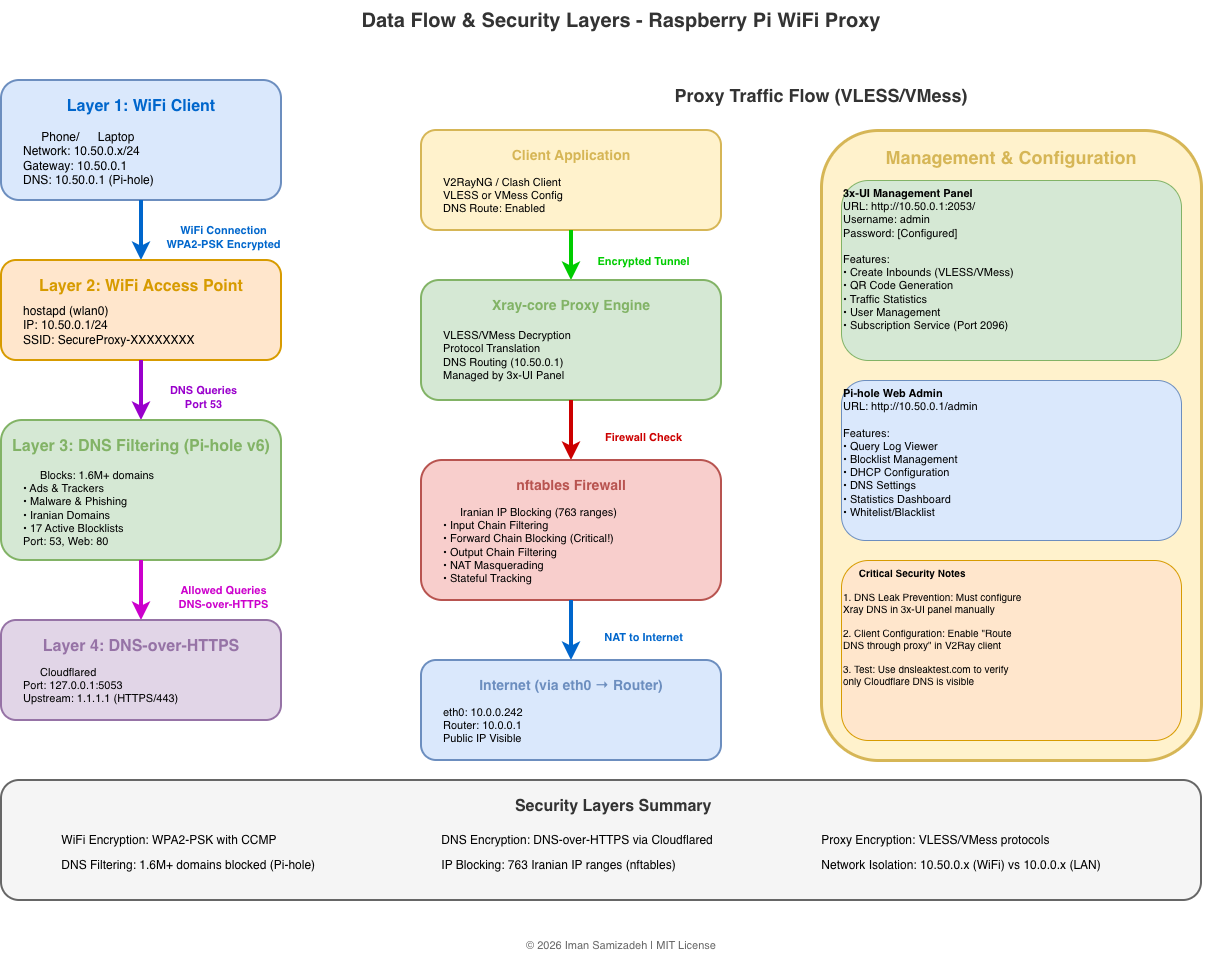

The diagram above was exported from draw.io. Its source (the exported page's mxGraphModel, read from the mxfile embedded in the PNG):
<mxGraphModel dx="1284" dy="876" grid="1" gridSize="10" guides="1" tooltips="1" connect="1" arrows="1" fold="1" page="1" pageScale="1" pageWidth="1400" pageHeight="1000" math="0" shadow="0">
  <root>
    <mxCell id="0" />
    <mxCell id="1" parent="0" />
    <mxCell id="title" parent="1" style="text;html=1;strokeColor=none;fillColor=none;align=center;verticalAlign=middle;whiteSpace=wrap;rounded=0;fontSize=20;fontStyle=1;fontColor=#333333;" value="Data Flow &amp; Security Layers - Raspberry Pi WiFi Proxy" vertex="1">
      <mxGeometry height="40" width="700" x="350" y="20" as="geometry" />
    </mxCell>
    <mxCell id="subtitle" parent="1" style="text;html=1;strokeColor=none;fillColor=none;align=center;verticalAlign=middle;whiteSpace=wrap;rounded=0;fontSize=11;fontColor=#666666;" value="© 2026 Iman Samizadeh | MIT License" vertex="1">
      <mxGeometry height="30" width="700" x="350" y="950" as="geometry" />
    </mxCell>
    <mxCell id="layer1-box" parent="1" style="rounded=1;whiteSpace=wrap;html=1;fillColor=#dae8fc;strokeColor=#6c8ebf;strokeWidth=2;" value="" vertex="1">
      <mxGeometry height="120" width="280" x="80" y="100" as="geometry" />
    </mxCell>
    <mxCell id="layer1-title" parent="1" style="text;html=1;strokeColor=none;fillColor=none;align=center;verticalAlign=top;whiteSpace=wrap;rounded=0;fontSize=16;fontStyle=1;fontColor=#0066CC;" value="Layer 1: WiFi Client" vertex="1">
      <mxGeometry height="30" width="260" x="90" y="110" as="geometry" />
    </mxCell>
    <mxCell id="layer1-content" parent="1" style="text;html=1;strokeColor=none;fillColor=none;align=left;verticalAlign=middle;whiteSpace=wrap;rounded=0;fontSize=12;" value="📱 Phone/💻 Laptop&lt;br&gt;Network: 10.50.0.x/24&lt;br&gt;Gateway: 10.50.0.1&lt;br&gt;DNS: 10.50.0.1 (Pi-hole)" vertex="1">
      <mxGeometry height="65" width="240" x="100" y="145" as="geometry" />
    </mxCell>
    <mxCell id="arrow1-2" edge="1" parent="1" style="endArrow=classic;html=1;strokeWidth=4;strokeColor=#0066CC;" value="">
      <mxGeometry height="50" relative="1" width="50" as="geometry">
        <mxPoint x="220" y="220" as="sourcePoint" />
        <mxPoint x="220" y="280" as="targetPoint" />
      </mxGeometry>
    </mxCell>
    <mxCell id="arrow1-2-label" connectable="0" parent="arrow1-2" style="edgeLabel;html=1;align=center;verticalAlign=middle;resizable=0;points=[];fontSize=11;fontStyle=1;fontColor=#0066CC;" value="WiFi Connection&lt;br&gt;WPA2-PSK Encrypted" vertex="1">
      <mxGeometry relative="1" x="0.2" y="1" as="geometry">
        <mxPoint x="80" as="offset" />
      </mxGeometry>
    </mxCell>
    <mxCell id="layer2-box" parent="1" style="rounded=1;whiteSpace=wrap;html=1;fillColor=#ffe6cc;strokeColor=#d79b00;strokeWidth=2;" value="" vertex="1">
      <mxGeometry height="100" width="280" x="80" y="280" as="geometry" />
    </mxCell>
    <mxCell id="layer2-title" parent="1" style="text;html=1;strokeColor=none;fillColor=none;align=center;verticalAlign=top;whiteSpace=wrap;rounded=0;fontSize=16;fontStyle=1;fontColor=#d79b00;" value="Layer 2: WiFi Access Point" vertex="1">
      <mxGeometry height="30" width="260" x="90" y="290" as="geometry" />
    </mxCell>
    <mxCell id="layer2-content" parent="1" style="text;html=1;strokeColor=none;fillColor=none;align=left;verticalAlign=middle;whiteSpace=wrap;rounded=0;fontSize=12;" value="hostapd (wlan0)&lt;br&gt;IP: 10.50.0.1/24&lt;br&gt;SSID: SecureProxy-XXXXXXXX" vertex="1">
      <mxGeometry height="50" width="240" x="100" y="320" as="geometry" />
    </mxCell>
    <mxCell id="arrow2-3" edge="1" parent="1" style="endArrow=classic;html=1;strokeWidth=4;strokeColor=#9900CC;" value="">
      <mxGeometry height="50" relative="1" width="50" as="geometry">
        <mxPoint x="220" y="380" as="sourcePoint" />
        <mxPoint x="220" y="440" as="targetPoint" />
      </mxGeometry>
    </mxCell>
    <mxCell id="arrow2-3-label" connectable="0" parent="arrow2-3" style="edgeLabel;html=1;align=center;verticalAlign=middle;resizable=0;points=[];fontSize=11;fontStyle=1;fontColor=#9900CC;" value="DNS Queries&lt;br&gt;Port 53" vertex="1">
      <mxGeometry relative="1" x="0.2" y="1" as="geometry">
        <mxPoint x="60" as="offset" />
      </mxGeometry>
    </mxCell>
    <mxCell id="layer3-box" parent="1" style="rounded=1;whiteSpace=wrap;html=1;fillColor=#d5e8d4;strokeColor=#82b366;strokeWidth=2;" value="" vertex="1">
      <mxGeometry height="140" width="280" x="80" y="440" as="geometry" />
    </mxCell>
    <mxCell id="layer3-title" parent="1" style="text;html=1;strokeColor=none;fillColor=none;align=center;verticalAlign=top;whiteSpace=wrap;rounded=0;fontSize=16;fontStyle=1;fontColor=#82b366;" value="Layer 3: DNS Filtering (Pi-hole v6)" vertex="1">
      <mxGeometry height="30" width="260" x="90" y="450" as="geometry" />
    </mxCell>
    <mxCell id="layer3-content" parent="1" style="text;html=1;strokeColor=none;fillColor=none;align=left;verticalAlign=middle;whiteSpace=wrap;rounded=0;fontSize=11;" value="🛡 Blocks: 1.6M+ domains&lt;br&gt;• Ads &amp; Trackers&lt;br&gt;• Malware &amp; Phishing&lt;br&gt;• Iranian Domains&lt;br&gt;• 17 Active Blocklists&lt;br&gt;Port: 53, Web: 80" vertex="1">
      <mxGeometry height="85" width="240" x="100" y="485" as="geometry" />
    </mxCell>
    <mxCell id="arrow3-4" edge="1" parent="1" style="endArrow=classic;html=1;strokeWidth=4;strokeColor=#CC00CC;" value="">
      <mxGeometry height="50" relative="1" width="50" as="geometry">
        <mxPoint x="220" y="580" as="sourcePoint" />
        <mxPoint x="220" y="640" as="targetPoint" />
      </mxGeometry>
    </mxCell>
    <mxCell id="arrow3-4-label" connectable="0" parent="arrow3-4" style="edgeLabel;html=1;align=center;verticalAlign=middle;resizable=0;points=[];fontSize=11;fontStyle=1;fontColor=#CC00CC;" value="Allowed Queries&lt;br&gt;DNS-over-HTTPS" vertex="1">
      <mxGeometry relative="1" x="0.2" y="1" as="geometry">
        <mxPoint x="80" as="offset" />
      </mxGeometry>
    </mxCell>
    <mxCell id="layer4-box" parent="1" style="rounded=1;whiteSpace=wrap;html=1;fillColor=#e1d5e7;strokeColor=#9673a6;strokeWidth=2;" value="" vertex="1">
      <mxGeometry height="100" width="280" x="80" y="640" as="geometry" />
    </mxCell>
    <mxCell id="layer4-title" parent="1" style="text;html=1;strokeColor=none;fillColor=none;align=center;verticalAlign=top;whiteSpace=wrap;rounded=0;fontSize=16;fontStyle=1;fontColor=#9673a6;" value="Layer 4: DNS-over-HTTPS" vertex="1">
      <mxGeometry height="30" width="260" x="90" y="650" as="geometry" />
    </mxCell>
    <mxCell id="layer4-content" parent="1" style="text;html=1;strokeColor=none;fillColor=none;align=left;verticalAlign=middle;whiteSpace=wrap;rounded=0;fontSize=11;" value="🔒 Cloudflared&lt;br&gt;Port: 127.0.0.1:5053&lt;br&gt;Upstream: 1.1.1.1 (HTTPS/443)" vertex="1">
      <mxGeometry height="50" width="240" x="100" y="680" as="geometry" />
    </mxCell>
    <mxCell id="proxy-title" parent="1" style="text;html=1;strokeColor=none;fillColor=none;align=center;verticalAlign=middle;whiteSpace=wrap;rounded=0;fontSize=18;fontStyle=1;fontColor=#333333;" value="Proxy Traffic Flow (VLESS/VMess)" vertex="1">
      <mxGeometry height="30" width="800" x="500" y="100" as="geometry" />
    </mxCell>
    <mxCell id="layerp1-box" parent="1" style="rounded=1;whiteSpace=wrap;html=1;fillColor=#fff2cc;strokeColor=#d6b656;strokeWidth=2;" value="" vertex="1">
      <mxGeometry height="100" width="300" x="500" y="150" as="geometry" />
    </mxCell>
    <mxCell id="layerp1-title" parent="1" style="text;html=1;strokeColor=none;fillColor=none;align=center;verticalAlign=top;whiteSpace=wrap;rounded=0;fontSize=14;fontStyle=1;fontColor=#d6b656;" value="Client Application" vertex="1">
      <mxGeometry height="25" width="280" x="510" y="160" as="geometry" />
    </mxCell>
    <mxCell id="layerp1-content" parent="1" style="text;html=1;strokeColor=none;fillColor=none;align=left;verticalAlign=middle;whiteSpace=wrap;rounded=0;fontSize=11;" value="V2RayNG / Clash Client&lt;br&gt;VLESS or VMess Config&lt;br&gt;DNS Route: Enabled" vertex="1">
      <mxGeometry height="50" width="260" x="520" y="190" as="geometry" />
    </mxCell>
    <mxCell id="arrowp1-p2" edge="1" parent="1" style="endArrow=classic;html=1;strokeWidth=4;strokeColor=#00CC00;" value="">
      <mxGeometry height="50" relative="1" width="50" as="geometry">
        <mxPoint x="650" y="250" as="sourcePoint" />
        <mxPoint x="650" y="300" as="targetPoint" />
      </mxGeometry>
    </mxCell>
    <mxCell id="arrowp1-p2-label" connectable="0" parent="arrowp1-p2" style="edgeLabel;html=1;align=center;verticalAlign=middle;resizable=0;points=[];fontSize=11;fontStyle=1;fontColor=#00CC00;" value="Encrypted Tunnel" vertex="1">
      <mxGeometry relative="1" x="0.2" y="1" as="geometry">
        <mxPoint x="70" as="offset" />
      </mxGeometry>
    </mxCell>
    <mxCell id="layerp2-box" parent="1" style="rounded=1;whiteSpace=wrap;html=1;fillColor=#d5e8d4;strokeColor=#82b366;strokeWidth=2;" value="" vertex="1">
      <mxGeometry height="120" width="300" x="500" y="300" as="geometry" />
    </mxCell>
    <mxCell id="layerp2-title" parent="1" style="text;html=1;strokeColor=none;fillColor=none;align=center;verticalAlign=top;whiteSpace=wrap;rounded=0;fontSize=14;fontStyle=1;fontColor=#82b366;" value="Xray-core Proxy Engine" vertex="1">
      <mxGeometry height="25" width="280" x="510" y="310" as="geometry" />
    </mxCell>
    <mxCell id="layerp2-content" parent="1" style="text;html=1;strokeColor=none;fillColor=none;align=left;verticalAlign=middle;whiteSpace=wrap;rounded=0;fontSize=11;" value="VLESS/VMess Decryption&lt;br&gt;Protocol Translation&lt;br&gt;DNS Routing (10.50.0.1)&lt;br&gt;Managed by 3x-UI Panel" vertex="1">
      <mxGeometry height="70" width="260" x="520" y="340" as="geometry" />
    </mxCell>
    <mxCell id="arrowp2-p3" edge="1" parent="1" style="endArrow=classic;html=1;strokeWidth=4;strokeColor=#CC0000;" value="">
      <mxGeometry height="50" relative="1" width="50" as="geometry">
        <mxPoint x="650" y="420" as="sourcePoint" />
        <mxPoint x="650" y="480" as="targetPoint" />
      </mxGeometry>
    </mxCell>
    <mxCell id="arrowp2-p3-label" connectable="0" parent="arrowp2-p3" style="edgeLabel;html=1;align=center;verticalAlign=middle;resizable=0;points=[];fontSize=11;fontStyle=1;fontColor=#CC0000;" value="Firewall Check" vertex="1">
      <mxGeometry relative="1" x="0.2" y="1" as="geometry">
        <mxPoint x="70" as="offset" />
      </mxGeometry>
    </mxCell>
    <mxCell id="layerp3-box" parent="1" style="rounded=1;whiteSpace=wrap;html=1;fillColor=#f8cecc;strokeColor=#b85450;strokeWidth=2;" value="" vertex="1">
      <mxGeometry height="140" width="300" x="500" y="480" as="geometry" />
    </mxCell>
    <mxCell id="layerp3-title" parent="1" style="text;html=1;strokeColor=none;fillColor=none;align=center;verticalAlign=top;whiteSpace=wrap;rounded=0;fontSize=14;fontStyle=1;fontColor=#b85450;" value="nftables Firewall" vertex="1">
      <mxGeometry height="25" width="280" x="510" y="490" as="geometry" />
    </mxCell>
    <mxCell id="layerp3-content" parent="1" style="text;html=1;strokeColor=none;fillColor=none;align=left;verticalAlign=middle;whiteSpace=wrap;rounded=0;fontSize=11;" value="🚫 Iranian IP Blocking (763 ranges)&lt;br&gt;• Input Chain Filtering&lt;br&gt;• Forward Chain Blocking (Critical!)&lt;br&gt;• Output Chain Filtering&lt;br&gt;• NAT Masquerading&lt;br&gt;• Stateful Tracking" vertex="1">
      <mxGeometry height="90" width="260" x="520" y="520" as="geometry" />
    </mxCell>
    <mxCell id="arrowp3-p4" edge="1" parent="1" style="endArrow=classic;html=1;strokeWidth=4;strokeColor=#0066CC;" value="">
      <mxGeometry height="50" relative="1" width="50" as="geometry">
        <mxPoint x="650" y="620" as="sourcePoint" />
        <mxPoint x="650" y="680" as="targetPoint" />
      </mxGeometry>
    </mxCell>
    <mxCell id="arrowp3-p4-label" connectable="0" parent="arrowp3-p4" style="edgeLabel;html=1;align=center;verticalAlign=middle;resizable=0;points=[];fontSize=11;fontStyle=1;fontColor=#0066CC;" value="NAT to Internet" vertex="1">
      <mxGeometry relative="1" x="0.2" y="1" as="geometry">
        <mxPoint x="70" as="offset" />
      </mxGeometry>
    </mxCell>
    <mxCell id="layerp4-box" parent="1" style="rounded=1;whiteSpace=wrap;html=1;fillColor=#dae8fc;strokeColor=#6c8ebf;strokeWidth=2;" value="" vertex="1">
      <mxGeometry height="100" width="300" x="500" y="680" as="geometry" />
    </mxCell>
    <mxCell id="layerp4-title" parent="1" style="text;html=1;strokeColor=none;fillColor=none;align=center;verticalAlign=top;whiteSpace=wrap;rounded=0;fontSize=14;fontStyle=1;fontColor=#6c8ebf;" value="Internet (via eth0 → Router)" vertex="1">
      <mxGeometry height="25" width="280" x="510" y="690" as="geometry" />
    </mxCell>
    <mxCell id="layerp4-content" parent="1" style="text;html=1;strokeColor=none;fillColor=none;align=left;verticalAlign=middle;whiteSpace=wrap;rounded=0;fontSize=11;" value="eth0: 10.0.0.242&lt;br&gt;Router: 10.0.0.1&lt;br&gt;Public IP Visible" vertex="1">
      <mxGeometry height="50" width="260" x="520" y="720" as="geometry" />
    </mxCell>
    <mxCell id="mgmt-box" parent="1" style="rounded=1;whiteSpace=wrap;html=1;fillColor=#fff2cc;strokeColor=#d6b656;strokeWidth=3;" value="" vertex="1">
      <mxGeometry height="630" width="380" x="900" y="150" as="geometry" />
    </mxCell>
    <mxCell id="mgmt-title" parent="1" style="text;html=1;strokeColor=none;fillColor=none;align=center;verticalAlign=top;whiteSpace=wrap;rounded=0;fontSize=18;fontStyle=1;fontColor=#d6b656;" value="Management &amp; Configuration" vertex="1">
      <mxGeometry height="30" width="340" x="920" y="160" as="geometry" />
    </mxCell>
    <mxCell id="xui-mgmt" parent="1" style="rounded=1;whiteSpace=wrap;html=1;fillColor=#d5e8d4;strokeColor=#82b366;fontSize=11;align=left;verticalAlign=top;" value="&lt;b&gt;3x-UI Management Panel&lt;/b&gt;&lt;br&gt;URL: http://10.50.0.1:2053/&lt;br&gt;Username: admin&lt;br&gt;Password: [Configured]&lt;br&gt;&lt;br&gt;Features:&lt;br&gt;• Create Inbounds (VLESS/VMess)&lt;br&gt;• QR Code Generation&lt;br&gt;• Traffic Statistics&lt;br&gt;• User Management&lt;br&gt;• Subscription Service (Port 2096)" vertex="1">
      <mxGeometry height="180" width="340" x="920" y="200" as="geometry" />
    </mxCell>
    <mxCell id="pihole-mgmt" parent="1" style="rounded=1;whiteSpace=wrap;html=1;fillColor=#dae8fc;strokeColor=#6c8ebf;fontSize=11;align=left;verticalAlign=top;" value="&lt;b&gt;Pi-hole Web Admin&lt;/b&gt;&lt;br&gt;URL: http://10.50.0.1/admin&lt;br&gt;&lt;br&gt;Features:&lt;br&gt;• Query Log Viewer&lt;br&gt;• Blocklist Management&lt;br&gt;• DHCP Configuration&lt;br&gt;• DNS Settings&lt;br&gt;• Statistics Dashboard&lt;br&gt;• Whitelist/Blacklist" vertex="1">
      <mxGeometry height="160" width="340" x="920" y="400" as="geometry" />
    </mxCell>
    <mxCell id="notes-box" parent="1" style="rounded=1;whiteSpace=wrap;html=1;fillColor=#ffe6cc;strokeColor=#d79b00;fontSize=10;align=left;verticalAlign=top;" value="&lt;b&gt;⚠ Critical Security Notes&lt;/b&gt;&lt;br&gt;&lt;br&gt;1. DNS Leak Prevention: Must configure&lt;br&gt;   Xray DNS in 3x-UI panel manually&lt;br&gt;&lt;br&gt;2. Client Configuration: Enable &quot;Route&lt;br&gt;   DNS through proxy&quot; in V2Ray client&lt;br&gt;&lt;br&gt;3. Test: Use dnsleaktest.com to verify&lt;br&gt;   only Cloudflare DNS is visible" vertex="1">
      <mxGeometry height="180" width="340" x="920" y="580" as="geometry" />
    </mxCell>
    <mxCell id="summary-box" parent="1" style="rounded=1;whiteSpace=wrap;html=1;fillColor=#f5f5f5;strokeColor=#666666;strokeWidth=2;" value="" vertex="1">
      <mxGeometry height="120" width="1200" x="80" y="800" as="geometry" />
    </mxCell>
    <mxCell id="summary-title" parent="1" style="text;html=1;strokeColor=none;fillColor=none;align=center;verticalAlign=top;whiteSpace=wrap;rounded=0;fontSize=16;fontStyle=1;fontColor=#333333;" value="🔒 Security Layers Summary" vertex="1">
      <mxGeometry height="30" width="1160" x="100" y="810" as="geometry" />
    </mxCell>
    <mxCell id="summary1" parent="1" style="text;html=1;strokeColor=none;fillColor=none;align=left;verticalAlign=middle;whiteSpace=wrap;rounded=0;fontSize=12;" value="✅ WiFi Encryption: WPA2-PSK with CCMP" vertex="1">
      <mxGeometry height="20" width="360" x="120" y="850" as="geometry" />
    </mxCell>
    <mxCell id="summary2" parent="1" style="text;html=1;strokeColor=none;fillColor=none;align=left;verticalAlign=middle;whiteSpace=wrap;rounded=0;fontSize=12;" value="✅ DNS Filtering: 1.6M+ domains blocked (Pi-hole)" vertex="1">
      <mxGeometry height="20" width="360" x="120" y="875" as="geometry" />
    </mxCell>
    <mxCell id="summary3" parent="1" style="text;html=1;strokeColor=none;fillColor=none;align=left;verticalAlign=middle;whiteSpace=wrap;rounded=0;fontSize=12;" value="✅ DNS Encryption: DNS-over-HTTPS via Cloudflared" vertex="1">
      <mxGeometry height="20" width="360" x="500" y="850" as="geometry" />
    </mxCell>
    <mxCell id="summary4" parent="1" style="text;html=1;strokeColor=none;fillColor=none;align=left;verticalAlign=middle;whiteSpace=wrap;rounded=0;fontSize=12;" value="✅ IP Blocking: 763 Iranian IP ranges (nftables)" vertex="1">
      <mxGeometry height="20" width="360" x="500" y="875" as="geometry" />
    </mxCell>
    <mxCell id="summary5" parent="1" style="text;html=1;strokeColor=none;fillColor=none;align=left;verticalAlign=middle;whiteSpace=wrap;rounded=0;fontSize=12;" value="✅ Proxy Encryption: VLESS/VMess protocols" vertex="1">
      <mxGeometry height="20" width="360" x="880" y="850" as="geometry" />
    </mxCell>
    <mxCell id="summary6" parent="1" style="text;html=1;strokeColor=none;fillColor=none;align=left;verticalAlign=middle;whiteSpace=wrap;rounded=0;fontSize=12;" value="✅ Network Isolation: 10.50.0.x (WiFi) vs 10.0.0.x (LAN)" vertex="1">
      <mxGeometry height="20" width="360" x="880" y="875" as="geometry" />
    </mxCell>
  </root>
</mxGraphModel>